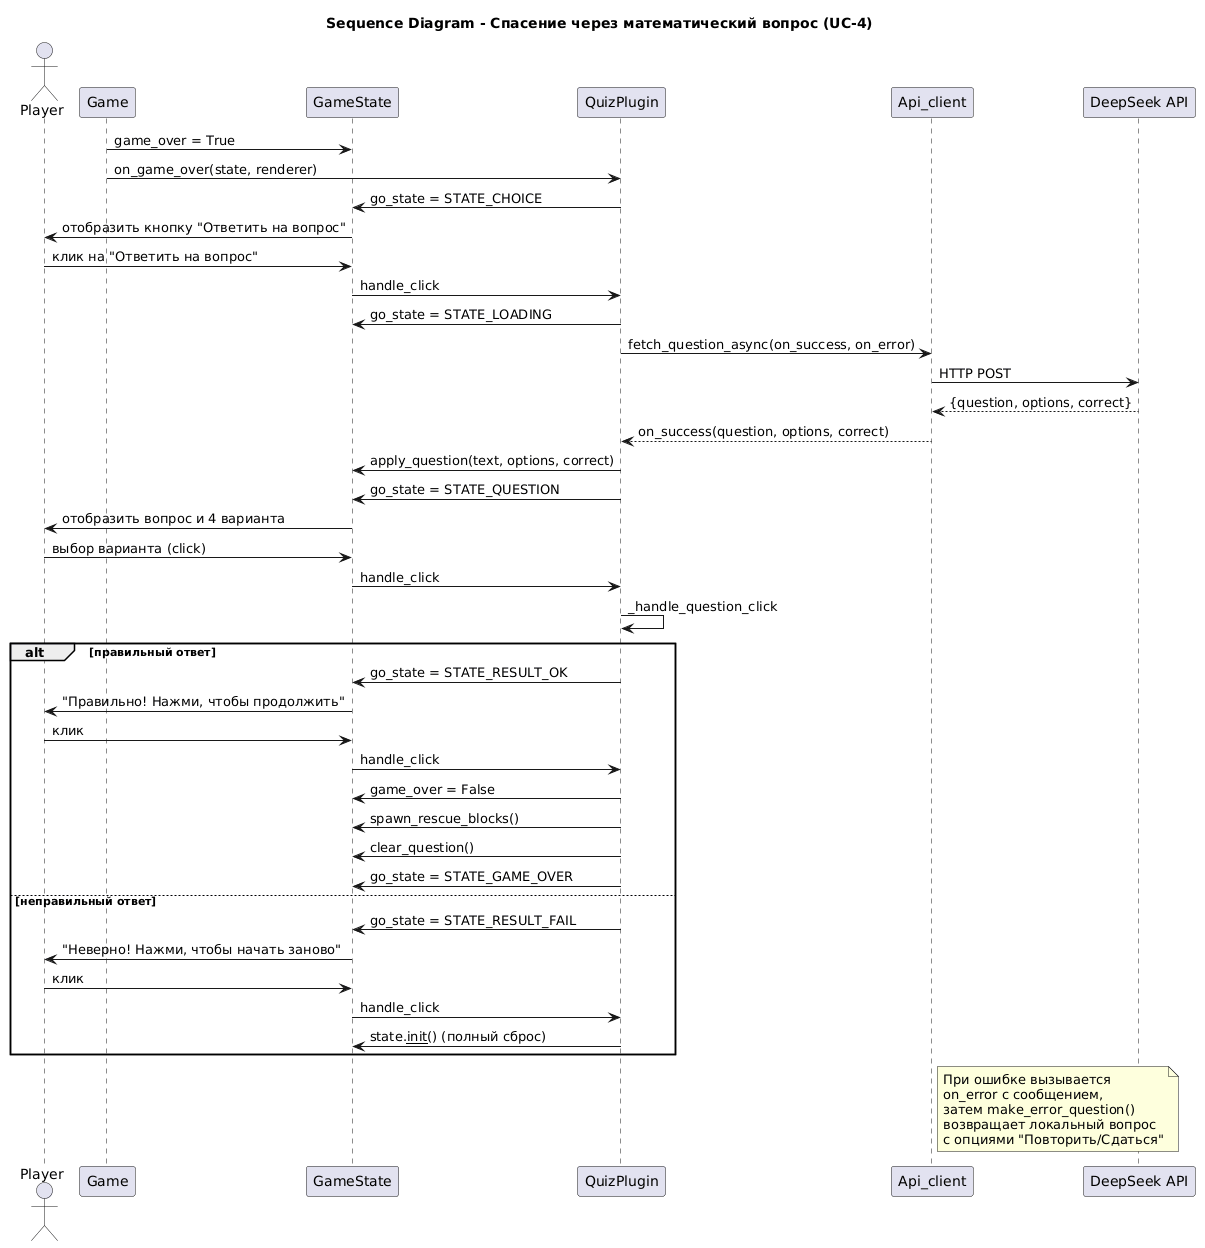

The diagram above was rendered by PlantUML. Its source (embedded in the PNG):
@startuml
title Sequence Diagram - Спасение через математический вопрос (UC-4)

actor "Player" as P
participant "Game" as G
participant "GameState" as GS
participant "QuizPlugin" as QP
participant "Api_client" as API
participant "DeepSeek API" as DS

G -> GS : game_over = True
G -> QP : on_game_over(state, renderer)
QP -> GS : go_state = STATE_CHOICE
GS -> P : отобразить кнопку "Ответить на вопрос"

P -> GS : клик на "Ответить на вопрос"
GS -> QP : handle_click 
QP -> GS : go_state = STATE_LOADING
QP -> API : fetch_question_async(on_success, on_error)
API -> DS : HTTP POST
DS --> API : {question, options, correct}
API --> QP : on_success(question, options, correct)
QP -> GS : apply_question(text, options, correct)
QP -> GS : go_state = STATE_QUESTION

GS -> P : отобразить вопрос и 4 варианта
P -> GS : выбор варианта (click)
GS -> QP : handle_click
QP -> QP : _handle_question_click
alt правильный ответ
    QP -> GS : go_state = STATE_RESULT_OK
    GS -> P : "Правильно! Нажми, чтобы продолжить"
    P -> GS : клик
    GS -> QP : handle_click
    QP -> GS : game_over = False
    QP -> GS : spawn_rescue_blocks()
    QP -> GS : clear_question()
    QP -> GS : go_state = STATE_GAME_OVER
else неправильный ответ
    QP -> GS : go_state = STATE_RESULT_FAIL
    GS -> P : "Неверно! Нажми, чтобы начать заново"
    P -> GS : клик
    GS -> QP : handle_click
    QP -> GS : state.__init__() (полный сброс)
end

note right of API
    При ошибке вызывается
    on_error с сообщением,
    затем make_error_question()
    возвращает локальный вопрос
    с опциями "Повторить/Сдаться"
end note
@enduml